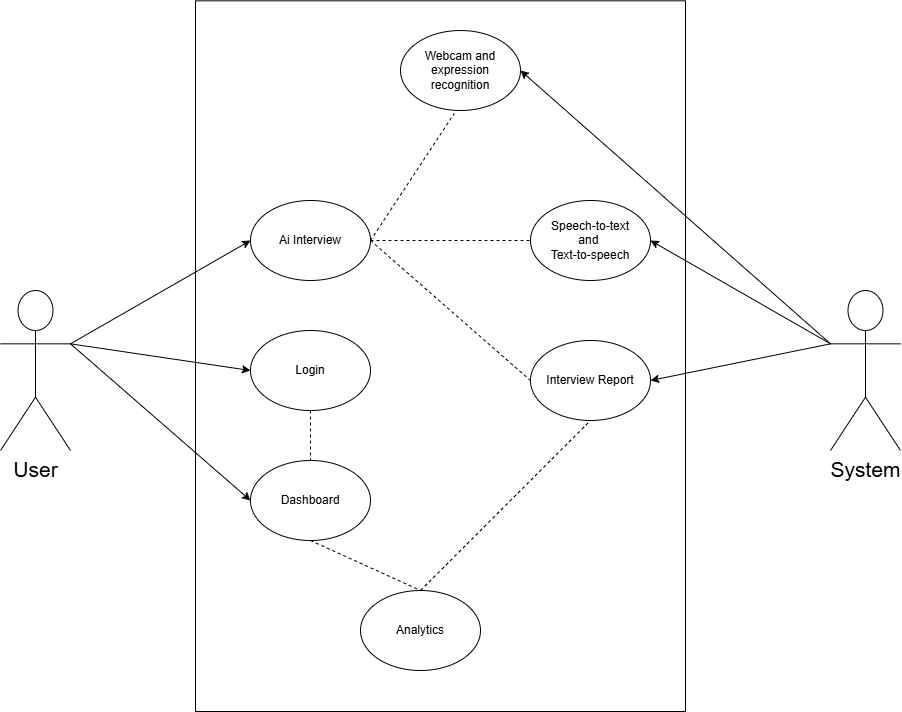

The diagram above was exported from draw.io. Its source (the exported page's mxGraphModel, read from the mxfile embedded in the PNG):
<mxGraphModel dx="2316" dy="2418" grid="1" gridSize="10" guides="1" tooltips="1" connect="0" arrows="1" fold="1" page="1" pageScale="1" pageWidth="827" pageHeight="1169" background="light-dark(#FFFFFF,#121212)" math="0" shadow="0">
  <root>
    <mxCell id="0" />
    <mxCell id="1" parent="0" />
    <mxCell id="IW5WJBvTErcyNlORuu5M-1" parent="1" style="shape=umlActor;verticalLabelPosition=bottom;verticalAlign=top;html=1;outlineConnect=0;fontSize=21;" value="User" vertex="1">
      <mxGeometry height="160" width="70" x="414" y="180" as="geometry" />
    </mxCell>
    <mxCell id="IW5WJBvTErcyNlORuu5M-3" parent="1" style="rounded=0;whiteSpace=wrap;html=1;rotation=90;fillColor=none;" value="" vertex="1">
      <mxGeometry height="490" width="710.66" x="498.67" y="0.67" as="geometry" />
    </mxCell>
    <mxCell id="IW5WJBvTErcyNlORuu5M-5" parent="1" style="ellipse;whiteSpace=wrap;html=1;fillColor=none;" value="Login" vertex="1">
      <mxGeometry height="80" width="120" x="664" y="220" as="geometry" />
    </mxCell>
    <mxCell id="IW5WJBvTErcyNlORuu5M-6" parent="1" style="ellipse;whiteSpace=wrap;html=1;fillColor=none;" value="Ai Interview" vertex="1">
      <mxGeometry height="80" width="120" x="664" y="90" as="geometry" />
    </mxCell>
    <mxCell id="IW5WJBvTErcyNlORuu5M-7" parent="1" style="ellipse;whiteSpace=wrap;html=1;fillColor=none;" value="Interview Report" vertex="1">
      <mxGeometry height="80" width="120" x="944" y="230" as="geometry" />
    </mxCell>
    <mxCell id="IW5WJBvTErcyNlORuu5M-8" parent="1" style="ellipse;whiteSpace=wrap;html=1;fillColor=none;" value="Dashboard" vertex="1">
      <mxGeometry height="80" width="120" x="664" y="350" as="geometry" />
    </mxCell>
    <mxCell id="IW5WJBvTErcyNlORuu5M-9" parent="1" style="ellipse;whiteSpace=wrap;html=1;fillColor=none;" value="Analytics" vertex="1">
      <mxGeometry height="80" width="120" x="774" y="480" as="geometry" />
    </mxCell>
    <mxCell id="IW5WJBvTErcyNlORuu5M-11" edge="1" parent="1" source="IW5WJBvTErcyNlORuu5M-1" style="endArrow=classic;html=1;rounded=0;exitX=1;exitY=0.3333333333333333;exitDx=0;exitDy=0;exitPerimeter=0;entryX=0;entryY=0.5;entryDx=0;entryDy=0;" target="IW5WJBvTErcyNlORuu5M-5" value="">
      <mxGeometry height="50" relative="1" width="50" as="geometry">
        <mxPoint x="664" y="320" as="sourcePoint" />
        <mxPoint x="714" y="270" as="targetPoint" />
      </mxGeometry>
    </mxCell>
    <mxCell id="IW5WJBvTErcyNlORuu5M-12" edge="1" parent="1" source="IW5WJBvTErcyNlORuu5M-1" style="endArrow=classic;html=1;rounded=0;exitX=1;exitY=0.3333333333333333;exitDx=0;exitDy=0;exitPerimeter=0;entryX=0;entryY=0.5;entryDx=0;entryDy=0;" target="IW5WJBvTErcyNlORuu5M-6" value="">
      <mxGeometry height="50" relative="1" width="50" as="geometry">
        <mxPoint x="664" y="320" as="sourcePoint" />
        <mxPoint x="714" y="270" as="targetPoint" />
      </mxGeometry>
    </mxCell>
    <mxCell id="IW5WJBvTErcyNlORuu5M-14" edge="1" parent="1" source="IW5WJBvTErcyNlORuu5M-1" style="endArrow=classic;html=1;rounded=0;entryX=0;entryY=0.5;entryDx=0;entryDy=0;exitX=1;exitY=0.3333333333333333;exitDx=0;exitDy=0;exitPerimeter=0;" target="IW5WJBvTErcyNlORuu5M-8" value="">
      <mxGeometry height="50" relative="1" width="50" as="geometry">
        <mxPoint x="514" y="230" as="sourcePoint" />
        <mxPoint x="714" y="270" as="targetPoint" />
      </mxGeometry>
    </mxCell>
    <mxCell id="IW5WJBvTErcyNlORuu5M-16" edge="1" parent="1" source="IW5WJBvTErcyNlORuu5M-6" style="endArrow=none;dashed=1;html=1;rounded=0;exitX=1;exitY=0.5;exitDx=0;exitDy=0;entryX=0;entryY=0.5;entryDx=0;entryDy=0;" target="IW5WJBvTErcyNlORuu5M-7" value="">
      <mxGeometry height="50" relative="1" width="50" as="geometry">
        <mxPoint x="774" y="290" as="sourcePoint" />
        <mxPoint x="824" y="240" as="targetPoint" />
      </mxGeometry>
    </mxCell>
    <mxCell id="IW5WJBvTErcyNlORuu5M-17" edge="1" parent="1" source="IW5WJBvTErcyNlORuu5M-8" style="endArrow=none;dashed=1;html=1;rounded=0;exitX=0.5;exitY=1;exitDx=0;exitDy=0;entryX=0.5;entryY=0;entryDx=0;entryDy=0;" target="IW5WJBvTErcyNlORuu5M-9" value="">
      <mxGeometry height="50" relative="1" width="50" as="geometry">
        <mxPoint x="784" y="420" as="sourcePoint" />
        <mxPoint x="834" y="370" as="targetPoint" />
      </mxGeometry>
    </mxCell>
    <mxCell id="IW5WJBvTErcyNlORuu5M-20" edge="1" parent="1" source="IW5WJBvTErcyNlORuu5M-9" style="endArrow=none;dashed=1;html=1;rounded=0;entryX=0.5;entryY=1;entryDx=0;entryDy=0;exitX=0.5;exitY=0;exitDx=0;exitDy=0;" target="IW5WJBvTErcyNlORuu5M-7" value="">
      <mxGeometry height="50" relative="1" width="50" as="geometry">
        <mxPoint x="864" y="440" as="sourcePoint" />
        <mxPoint x="914" y="390" as="targetPoint" />
      </mxGeometry>
    </mxCell>
    <mxCell id="IW5WJBvTErcyNlORuu5M-21" edge="1" parent="1" source="IW5WJBvTErcyNlORuu5M-5" style="endArrow=none;dashed=1;html=1;rounded=0;exitX=0.5;exitY=1;exitDx=0;exitDy=0;entryX=0.5;entryY=0;entryDx=0;entryDy=0;" target="IW5WJBvTErcyNlORuu5M-8" value="">
      <mxGeometry height="50" relative="1" width="50" as="geometry">
        <mxPoint x="844" y="310" as="sourcePoint" />
        <mxPoint x="894" y="260" as="targetPoint" />
      </mxGeometry>
    </mxCell>
    <mxCell id="IW5WJBvTErcyNlORuu5M-22" parent="1" style="ellipse;whiteSpace=wrap;html=1;fillColor=none;" value="Webcam and expression recognition" vertex="1">
      <mxGeometry height="80" width="120" x="814" y="-80" as="geometry" />
    </mxCell>
    <mxCell id="IW5WJBvTErcyNlORuu5M-23" parent="1" style="ellipse;whiteSpace=wrap;html=1;fillColor=none;" value="Speech-to-text&lt;div&gt;and&amp;nbsp;&lt;/div&gt;&lt;div&gt;Text-to-speech&lt;/div&gt;" vertex="1">
      <mxGeometry height="80" width="120" x="944" y="90" as="geometry" />
    </mxCell>
    <mxCell id="IW5WJBvTErcyNlORuu5M-24" edge="1" parent="1" source="IW5WJBvTErcyNlORuu5M-22" style="edgeStyle=orthogonalEdgeStyle;rounded=0;orthogonalLoop=1;jettySize=auto;html=1;exitX=0.5;exitY=1;exitDx=0;exitDy=0;" target="IW5WJBvTErcyNlORuu5M-22">
      <mxGeometry relative="1" as="geometry" />
    </mxCell>
    <mxCell id="IW5WJBvTErcyNlORuu5M-25" edge="1" parent="1" style="endArrow=none;dashed=1;html=1;rounded=0;entryX=0.448;entryY=1.037;entryDx=0;entryDy=0;entryPerimeter=0;" target="IW5WJBvTErcyNlORuu5M-22" value="">
      <mxGeometry height="50" relative="1" width="50" as="geometry">
        <mxPoint x="784" y="130" as="sourcePoint" />
        <mxPoint x="874" y="20" as="targetPoint" />
      </mxGeometry>
    </mxCell>
    <mxCell id="IW5WJBvTErcyNlORuu5M-26" edge="1" parent="1" style="endArrow=none;dashed=1;html=1;rounded=0;entryX=0;entryY=0.5;entryDx=0;entryDy=0;" target="IW5WJBvTErcyNlORuu5M-23" value="">
      <mxGeometry height="50" relative="1" width="50" as="geometry">
        <mxPoint x="784" y="130" as="sourcePoint" />
        <mxPoint x="874" y="20" as="targetPoint" />
      </mxGeometry>
    </mxCell>
    <mxCell id="IW5WJBvTErcyNlORuu5M-28" parent="1" style="shape=umlActor;verticalLabelPosition=bottom;verticalAlign=top;html=1;outlineConnect=0;fontSize=21;" value="System" vertex="1">
      <mxGeometry height="160" width="70" x="1244" y="180" as="geometry" />
    </mxCell>
    <mxCell id="IW5WJBvTErcyNlORuu5M-29" edge="1" parent="1" source="IW5WJBvTErcyNlORuu5M-28" style="endArrow=classic;html=1;rounded=0;exitX=0;exitY=0.3333333333333333;exitDx=0;exitDy=0;exitPerimeter=0;entryX=1;entryY=0.5;entryDx=0;entryDy=0;" target="IW5WJBvTErcyNlORuu5M-22" value="">
      <mxGeometry height="50" relative="1" width="50" as="geometry">
        <mxPoint x="844" y="240" as="sourcePoint" />
        <mxPoint x="894" y="190" as="targetPoint" />
      </mxGeometry>
    </mxCell>
    <mxCell id="IW5WJBvTErcyNlORuu5M-30" edge="1" parent="1" source="IW5WJBvTErcyNlORuu5M-28" style="endArrow=classic;html=1;rounded=0;exitX=0;exitY=0.3333333333333333;exitDx=0;exitDy=0;exitPerimeter=0;entryX=1;entryY=0.5;entryDx=0;entryDy=0;" target="IW5WJBvTErcyNlORuu5M-23" value="">
      <mxGeometry height="50" relative="1" width="50" as="geometry">
        <mxPoint x="844" y="240" as="sourcePoint" />
        <mxPoint x="894" y="190" as="targetPoint" />
      </mxGeometry>
    </mxCell>
    <mxCell id="IW5WJBvTErcyNlORuu5M-31" edge="1" parent="1" source="IW5WJBvTErcyNlORuu5M-28" style="endArrow=classic;html=1;rounded=0;exitX=0;exitY=0.3333333333333333;exitDx=0;exitDy=0;exitPerimeter=0;entryX=1;entryY=0.5;entryDx=0;entryDy=0;" target="IW5WJBvTErcyNlORuu5M-7" value="">
      <mxGeometry height="50" relative="1" width="50" as="geometry">
        <mxPoint x="844" y="240" as="sourcePoint" />
        <mxPoint x="894" y="190" as="targetPoint" />
      </mxGeometry>
    </mxCell>
  </root>
</mxGraphModel>